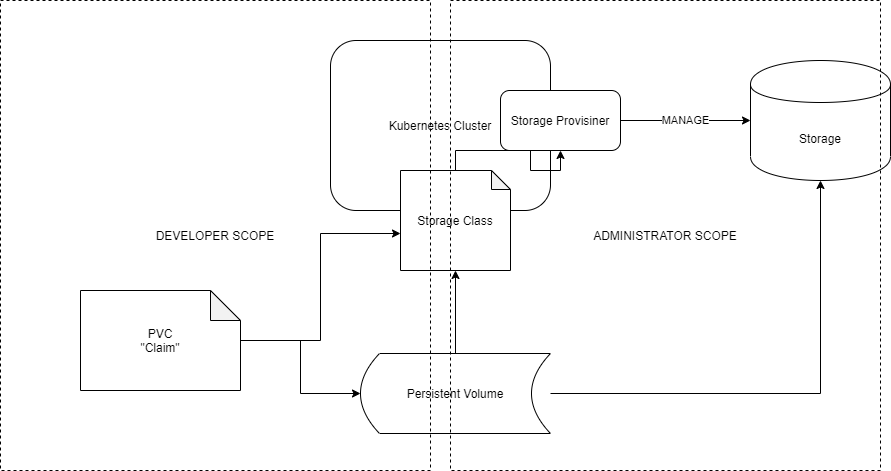

The diagram above was exported from draw.io. Its source (the exported page's mxGraphModel, read from the mxfile embedded in the PNG):
<mxGraphModel dx="1024" dy="584" grid="1" gridSize="10" guides="1" tooltips="1" connect="1" arrows="1" fold="1" page="1" pageScale="1" pageWidth="1169" pageHeight="827" math="0" shadow="0">
  <root>
    <mxCell id="8WW0AIBAATLyAX1V5bUM-0" />
    <mxCell id="8WW0AIBAATLyAX1V5bUM-1" parent="8WW0AIBAATLyAX1V5bUM-0" />
    <mxCell id="8WW0AIBAATLyAX1V5bUM-5" value="Kubernetes Cluster" style="rounded=1;whiteSpace=wrap;html=1;" parent="8WW0AIBAATLyAX1V5bUM-1" vertex="1">
      <mxGeometry x="430" y="60" width="220" height="170" as="geometry" />
    </mxCell>
    <mxCell id="8WW0AIBAATLyAX1V5bUM-4" value="MANAGE" style="edgeStyle=orthogonalEdgeStyle;rounded=0;orthogonalLoop=1;jettySize=auto;html=1;" parent="8WW0AIBAATLyAX1V5bUM-1" source="8WW0AIBAATLyAX1V5bUM-2" target="8WW0AIBAATLyAX1V5bUM-3" edge="1">
      <mxGeometry relative="1" as="geometry" />
    </mxCell>
    <mxCell id="8WW0AIBAATLyAX1V5bUM-2" value="Storage Provisiner" style="rounded=1;whiteSpace=wrap;html=1;" parent="8WW0AIBAATLyAX1V5bUM-1" vertex="1">
      <mxGeometry x="600" y="110" width="120" height="60" as="geometry" />
    </mxCell>
    <mxCell id="8WW0AIBAATLyAX1V5bUM-3" value="Storage" style="shape=cylinder;whiteSpace=wrap;html=1;boundedLbl=1;backgroundOutline=1;" parent="8WW0AIBAATLyAX1V5bUM-1" vertex="1">
      <mxGeometry x="850" y="80" width="140" height="120" as="geometry" />
    </mxCell>
    <mxCell id="8WW0AIBAATLyAX1V5bUM-7" style="edgeStyle=orthogonalEdgeStyle;rounded=0;orthogonalLoop=1;jettySize=auto;html=1;entryX=0.5;entryY=1;entryDx=0;entryDy=0;" parent="8WW0AIBAATLyAX1V5bUM-1" source="8WW0AIBAATLyAX1V5bUM-6" target="8WW0AIBAATLyAX1V5bUM-2" edge="1">
      <mxGeometry relative="1" as="geometry" />
    </mxCell>
    <mxCell id="8WW0AIBAATLyAX1V5bUM-6" value="Storage Class" style="shape=note;whiteSpace=wrap;html=1;backgroundOutline=1;darkOpacity=0.05;size=19;" parent="8WW0AIBAATLyAX1V5bUM-1" vertex="1">
      <mxGeometry x="500" y="190" width="110" height="100" as="geometry" />
    </mxCell>
    <mxCell id="8WW0AIBAATLyAX1V5bUM-11" style="edgeStyle=orthogonalEdgeStyle;rounded=0;orthogonalLoop=1;jettySize=auto;html=1;" parent="8WW0AIBAATLyAX1V5bUM-1" source="8WW0AIBAATLyAX1V5bUM-8" target="8WW0AIBAATLyAX1V5bUM-9" edge="1">
      <mxGeometry relative="1" as="geometry" />
    </mxCell>
    <mxCell id="8WW0AIBAATLyAX1V5bUM-12" style="edgeStyle=orthogonalEdgeStyle;rounded=0;orthogonalLoop=1;jettySize=auto;html=1;entryX=0;entryY=0.63;entryDx=0;entryDy=0;entryPerimeter=0;" parent="8WW0AIBAATLyAX1V5bUM-1" source="8WW0AIBAATLyAX1V5bUM-8" target="8WW0AIBAATLyAX1V5bUM-6" edge="1">
      <mxGeometry relative="1" as="geometry" />
    </mxCell>
    <mxCell id="8WW0AIBAATLyAX1V5bUM-8" value="PVC&lt;br&gt;&quot;Claim&quot;" style="shape=note;whiteSpace=wrap;html=1;backgroundOutline=1;darkOpacity=0.05;" parent="8WW0AIBAATLyAX1V5bUM-1" vertex="1">
      <mxGeometry x="180" y="310" width="160" height="100" as="geometry" />
    </mxCell>
    <mxCell id="8WW0AIBAATLyAX1V5bUM-10" style="edgeStyle=orthogonalEdgeStyle;rounded=0;orthogonalLoop=1;jettySize=auto;html=1;" parent="8WW0AIBAATLyAX1V5bUM-1" source="8WW0AIBAATLyAX1V5bUM-9" target="8WW0AIBAATLyAX1V5bUM-6" edge="1">
      <mxGeometry relative="1" as="geometry" />
    </mxCell>
    <mxCell id="8WW0AIBAATLyAX1V5bUM-13" style="edgeStyle=orthogonalEdgeStyle;rounded=0;orthogonalLoop=1;jettySize=auto;html=1;" parent="8WW0AIBAATLyAX1V5bUM-1" source="8WW0AIBAATLyAX1V5bUM-9" target="8WW0AIBAATLyAX1V5bUM-3" edge="1">
      <mxGeometry relative="1" as="geometry" />
    </mxCell>
    <mxCell id="8WW0AIBAATLyAX1V5bUM-9" value="Persistent Volume" style="shape=dataStorage;whiteSpace=wrap;html=1;" parent="8WW0AIBAATLyAX1V5bUM-1" vertex="1">
      <mxGeometry x="460" y="373" width="190" height="80" as="geometry" />
    </mxCell>
    <mxCell id="8WW0AIBAATLyAX1V5bUM-14" value="DEVELOPER SCOPE" style="rounded=0;whiteSpace=wrap;html=1;fillColor=none;dashed=1;" parent="8WW0AIBAATLyAX1V5bUM-1" vertex="1">
      <mxGeometry x="100" y="20" width="430" height="470" as="geometry" />
    </mxCell>
    <mxCell id="8WW0AIBAATLyAX1V5bUM-15" value="ADMINISTRATOR SCOPE" style="rounded=0;whiteSpace=wrap;html=1;fillColor=none;dashed=1;" parent="8WW0AIBAATLyAX1V5bUM-1" vertex="1">
      <mxGeometry x="550" y="20" width="430" height="470" as="geometry" />
    </mxCell>
  </root>
</mxGraphModel>